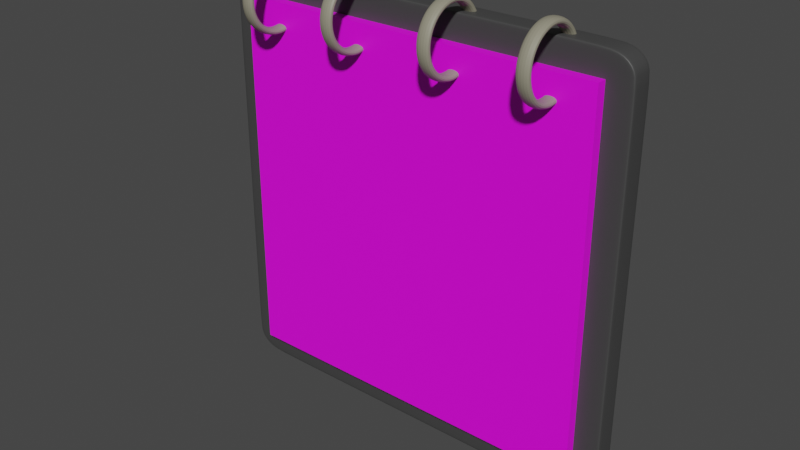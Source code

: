 # Source: calendare.blend  (saved by Blender 2.92.15; exported with 4.5.12 LTS)
import bpy
from mathutils import Matrix  # noqa: F401  (used for matrix-valued properties, if any)

bpy.ops.wm.read_factory_settings(use_empty=True)
scene = bpy.context.scene
scene.name = 'Scene'

# ---- collections
col_collection = bpy.data.collections.new('Collection'); scene.collection.children.link(col_collection)

# ---- images (referenced by path relative to the original .blend; pixels are not part of the script)
import os
ASSET_DIR = os.environ.get("B2B_ASSET_DIR", "")  # directory of the original .blend (textures are referenced by path, not embedded)
HERE = os.path.dirname(os.path.abspath(__file__))  # packed textures are extracted next to this script under _unpacked/

def load_image(name, relpath, width, height, colorspace="sRGB"):
    """Load a texture the original file referenced (path relative to the .blend, or extracted next to this script)."""
    p = next((c for c in (os.path.join(HERE, relpath), os.path.join(ASSET_DIR, relpath)) if relpath and os.path.exists(c)), "")
    if p:
        img = bpy.data.images.load(p, check_existing=True)
        img.name = name
    else:  # same state as the original file: an image datablock whose file is absent (Cycles renders it pink)
        img = bpy.data.images.new(name, width, height)
        img.source = "FILE"
        img.filepath = "//" + (relpath or name)
    img.colorspace_settings.name = colorspace
    return img
img_untitled = load_image('Untitled', 'cal.png', 1024, 1024, 'sRGB')

# ---- materials (node trees are filled in below, after node groups)
mat_material_002 = bpy.data.materials.new('Material.002')
mat_material_002.use_transparent_shadow = False
mat_material_001 = bpy.data.materials.new('Material.001')
mat_material_001.use_transparent_shadow = False
mat_material_003 = bpy.data.materials.new('Material.003')
mat_material_003.use_transparent_shadow = False

# ---- material node trees
mat_material_002.use_nodes = True; mat_material_002.node_tree.nodes.clear()
_N = mat_material_002.node_tree.nodes; _L = mat_material_002.node_tree.links
n0 = _N.new('ShaderNodeBsdfPrincipled'); n0.name = 'Principled BSDF'; n0.location = (10, 300)
n0.distribution = 'GGX'
n0.subsurface_method = 'BURLEY'
n0.inputs[0].default_value = (0.05499, 0.05499, 0.05499, 1.0)
n0.inputs[3].default_value = 1.45
n0.inputs[27].default_value = (0.0, 0.0, 0.0, 1.0)
n0.inputs[28].default_value = 1.0
n1 = _N.new('ShaderNodeOutputMaterial'); n1.name = 'Material Output'; n1.location = (300, 300)
_L.new(n0.outputs[0], n1.inputs[0])
n1.is_active_output = True
mat_material_001.use_nodes = True; mat_material_001.node_tree.nodes.clear()
_N = mat_material_001.node_tree.nodes; _L = mat_material_001.node_tree.links
n0 = _N.new('ShaderNodeBsdfPrincipled'); n0.name = 'Principled BSDF'; n0.location = (10, 300)
n0.distribution = 'GGX'
n0.subsurface_method = 'BURLEY'
n0.inputs[3].default_value = 1.45
n0.inputs[27].default_value = (0.0, 0.0, 0.0, 1.0)
n0.inputs[28].default_value = 1.0
n1 = _N.new('ShaderNodeOutputMaterial'); n1.name = 'Material Output'; n1.location = (300, 300)
n2 = _N.new('ShaderNodeTexImage'); n2.name = 'Image Texture'; n2.location = (-335, 288)
n2.image = img_untitled
_L.new(n0.outputs[0], n1.inputs[0])
_L.new(n2.outputs[0], n0.inputs[0])
n1.is_active_output = True
mat_material_003.use_nodes = True; mat_material_003.node_tree.nodes.clear()
_N = mat_material_003.node_tree.nodes; _L = mat_material_003.node_tree.links
n0 = _N.new('ShaderNodeOutputMaterial'); n0.name = 'Material Output'; n0.location = (300, 300)
n1 = _N.new('ShaderNodeBsdfPrincipled'); n1.name = 'Principled BSDF'; n1.location = (10, 300)
n1.distribution = 'GGX'
n1.subsurface_method = 'BURLEY'
n1.inputs[0].default_value = (0.2787, 0.2627, 0.1953, 1.0)
n1.inputs[3].default_value = 1.45
n1.inputs[27].default_value = (0.0, 0.0, 0.0, 1.0)
n1.inputs[28].default_value = 1.0
_L.new(n1.outputs[0], n0.inputs[0])
n0.is_active_output = True

# ---- world
world_world = bpy.data.worlds.new('World'); scene.world = world_world
world_world.use_nodes = True; world_world.node_tree.nodes.clear()
_N = world_world.node_tree.nodes; _L = world_world.node_tree.links
n0 = _N.new('ShaderNodeOutputWorld'); n0.name = 'World Output'; n0.location = (300, 300)
n1 = _N.new('ShaderNodeBackground'); n1.name = 'Background'; n1.location = (10, 300)
n1.inputs[0].default_value = (0.05088, 0.05088, 0.05088, 1.0)
_L.new(n1.outputs[0], n0.inputs[0])
n0.is_active_output = True
world_world.color = (0.05088, 0.05088, 0.05088)
world_world.use_sun_shadow = False
world_world.sun_shadow_jitter_overblur = 0.0

# ---- meshes
me_plane = bpy.data.meshes.new('Plane')
me_plane.from_pydata([(-0.9312, -0.9916, -0.07799), (-0.9347, -1.0, -0.08639), (-0.9337, -0.9975, -0.08045), (-0.9916, -0.9312, -0.07799), (-1.0, -0.9347, -0.08639), (-0.9975, -0.9337, -0.08045), (0.9916, -0.9312, -0.07799), (1.0, -0.9347, -0.08639), (0.9975, -0.9337, -0.08045), (0.9312, -0.9916, -0.07799), (0.9347, -1.0, -0.08639), (0.9337, -0.9975, -0.08045), (-0.9916, 0.9312, -0.07799), (-1.0, 0.9347, -0.08639), (-0.9975, 0.9337, -0.08045), (-0.9312, 0.9916, -0.07799), (-0.9347, 1.0, -0.08639), (-0.9337, 0.9975, -0.08045), (0.9312, 0.9916, -0.07799), (0.9347, 1.0, -0.08639), (0.9337, 0.9975, -0.08045), (0.9916, 0.9312, -0.07799), (1.0, 0.9347, -0.08639), (0.9975, 0.9337, -0.08045), (-0.9916, -0.9312, -0.1861), (-1.0, -0.9347, -0.1777), (-0.9975, -0.9337, -0.1837), (-0.9312, -0.9916, -0.1861), (-0.9347, -1.0, -0.1777), (-0.9337, -0.9975, -0.1837), (0.9312, -0.9916, -0.1861), (0.9347, -1.0, -0.1777), (0.9337, -0.9975, -0.1837), (0.9916, -0.9312, -0.1861), (1.0, -0.9347, -0.1777), (0.9975, -0.9337, -0.1837), (-0.9312, 0.9916, -0.1861), (-0.9347, 1.0, -0.1777), (-0.9337, 0.9975, -0.1837), (-0.9916, 0.9312, -0.1861), (-1.0, 0.9347, -0.1777), (-0.9975, 0.9337, -0.1837), (0.9916, 0.9312, -0.1861), (1.0, 0.9347, -0.1777), (0.9975, 0.9337, -0.1837), (0.9312, 0.9916, -0.1861), (0.9347, 1.0, -0.1777), (0.9337, 0.9975, -0.1837), (0.7891, -1.0, -0.08639), (-0.7891, -1.0, -0.08639), (-0.7882, -0.9975, -0.08045), (0.7882, -0.9975, -0.08045), (-0.7862, -0.9916, -0.07799), (0.7862, -0.9916, -0.07799), (-0.7891, 1.0, -0.08639), (0.7891, 1.0, -0.08639), (0.7882, 0.9975, -0.08045), (-0.7882, 0.9975, -0.08045), (0.7862, 0.9916, -0.07799), (-0.7862, 0.9916, -0.07799), (0.7862, -0.9916, -0.1861), (-0.7862, -0.9916, -0.1861), (-0.7882, -0.9975, -0.1837), (0.7882, -0.9975, -0.1837), (-0.7891, -1.0, -0.1777), (0.7891, -1.0, -0.1777), (-0.7862, 0.9916, -0.1861), (0.7862, 0.9916, -0.1861), (0.7882, 0.9975, -0.1837), (-0.7882, 0.9975, -0.1837), (0.7891, 1.0, -0.1777), (-0.7891, 1.0, -0.1777), (-0.9916, 0.8613, -0.07799), (-0.9916, -0.8613, -0.07799), (-0.9975, -0.8635, -0.08045), (-0.9975, 0.8635, -0.08045), (-1.0, -0.8645, -0.08639), (-1.0, 0.8645, -0.08639), (-0.9916, -0.8613, -0.1861), (-0.9916, 0.8613, -0.1861), (-0.9975, 0.8635, -0.1837), (-0.9975, -0.8635, -0.1837), (-1.0, 0.8645, -0.1777), (-1.0, -0.8645, -0.1777), (1.0, 0.8645, -0.08639), (1.0, -0.8645, -0.08639), (0.9975, -0.8635, -0.08045), (0.9975, 0.8635, -0.08045), (0.9916, -0.8613, -0.07799), (0.9916, 0.8613, -0.07799), (0.9916, 0.8613, -0.1861), (0.9916, -0.8613, -0.1861), (0.9975, -0.8635, -0.1837), (0.9975, 0.8635, -0.1837), (1.0, -0.8645, -0.1777), (1.0, 0.8645, -0.1777), (-0.7862, -0.9171, -0.1861), (-0.7862, 0.9171, -0.1861), (0.7862, -0.9171, -0.1861), (0.7862, 0.9171, -0.1861), (-0.7862, 0.9171, -0.07799), (-0.7862, -0.9171, -0.07799), (0.7862, 0.9171, -0.07799), (0.7862, -0.9171, -0.07799)], [], [(102, 89, 21, 18, 58), (13, 16, 37, 40), (43, 46, 19, 22), (76, 83, 25, 4), (54, 71, 37, 16), (98, 91, 33, 30, 60), (84, 95, 43, 22), (48, 65, 31, 10), (7, 10, 31, 34), (15, 17, 14, 12), (17, 16, 13, 14), (39, 41, 38, 36), (41, 40, 37, 38), (45, 47, 44, 42), (47, 46, 43, 44), (21, 23, 20, 18), (23, 22, 19, 20), (9, 11, 8, 6), (11, 10, 7, 8), (33, 35, 32, 30), (35, 34, 31, 32), (27, 29, 26, 24), (29, 28, 25, 26), (3, 5, 2, 0), (5, 4, 1, 2), (73, 74, 5, 3), (74, 76, 4, 5), (79, 80, 41, 39), (80, 82, 40, 41), (49, 50, 2, 1), (50, 52, 0, 2), (55, 56, 20, 19), (56, 58, 18, 20), (85, 86, 8, 7), (86, 88, 6, 8), (61, 62, 29, 27), (62, 64, 28, 29), (91, 92, 35, 33), (92, 94, 34, 35), (67, 68, 47, 45), (68, 70, 46, 47), (25, 28, 1, 4), (38, 37, 71, 69), (69, 71, 70, 68), (36, 38, 69, 66), (66, 69, 68, 67), (32, 31, 65, 63), (63, 65, 64, 62), (30, 32, 63, 60), (60, 63, 62, 61), (17, 15, 59, 57), (57, 59, 58, 56), (16, 17, 57, 54), (54, 57, 56, 55), (11, 9, 53, 51), (51, 53, 52, 50), (10, 11, 51, 48), (48, 51, 50, 49), (1, 28, 64, 49), (49, 64, 65, 48), (79, 39, 36, 66, 97), (96, 98, 60, 61), (19, 46, 70, 55), (55, 70, 71, 54), (100, 59, 15, 12, 72), (100, 102, 58, 59), (52, 53, 103, 101), (101, 103, 102, 100), (0, 52, 101, 73, 3), (101, 100, 72, 73), (66, 67, 99, 97), (97, 99, 98, 96), (24, 78, 96, 61, 27), (78, 79, 97, 96), (44, 43, 95, 93), (93, 95, 94, 92), (42, 44, 93, 90), (90, 93, 92, 91), (23, 21, 89, 87), (87, 89, 88, 86), (22, 23, 87, 84), (84, 87, 86, 85), (26, 25, 83, 81), (81, 83, 82, 80), (24, 26, 81, 78), (78, 81, 80, 79), (14, 13, 77, 75), (75, 77, 76, 74), (12, 14, 75, 72), (72, 75, 74, 73), (7, 34, 94, 85), (85, 94, 95, 84), (67, 45, 42, 90, 99), (99, 90, 91, 98), (13, 40, 82, 77), (77, 82, 83, 76), (53, 9, 6, 88, 103), (103, 88, 89, 102)])
me_plane.polygons.foreach_set('use_smooth', [True] * 98)
_uv = me_plane.uv_layers.new(name='UVMap')
_uv.uv.foreach_set('vector', [0.6552, 0.6653, 0.9958, 0.6552, 0.9958, 0.9656, 0.9656, 0.9958, 0.6552, 0.9958, 0.0, 0.9673, 0.03266, 1.0, 0.03266, 1.0, 0.0, 0.9673, 1.0, 0.9673, 0.9673, 1.0, 0.9673, 1.0, 1.0, 0.9673, 0.0, 0.3442, 0.0, 0.3442, 0.0, 0.03266, 0.0, 0.03266, 0.3442, 1.0, 0.3442, 1.0, 0.03266, 1.0, 0.03266, 1.0, 0.6552, 0.3347, 0.9958, 0.3448, 0.9958, 0.0344, 0.9656, 0.004202, 0.6552, 0.004202, 1.0, 0.6558, 1.0, 0.6558, 1.0, 0.9673, 1.0, 0.9673, 0.6558, 0.0, 0.6558, 0.0, 0.9673, 0.0, 0.9673, 0.0, 1.0, 0.03266, 0.9673, 0.0, 0.9673, 0.0, 1.0, 0.03266, 0.0344, 0.9958, 0.03274, 0.9998, 0.0001802, 0.9673, 0.004202, 0.9656, 0.03274, 0.9998, 0.03266, 1.0, 0.0, 0.9673, 0.0001802, 0.9673, 0.004202, 0.9656, 0.0001802, 0.9673, 0.03274, 0.9998, 0.0344, 0.9958, 0.0001802, 0.9673, 0.0, 0.9673, 0.03266, 1.0, 0.03274, 0.9998, 0.9656, 0.9958, 0.9673, 0.9998, 0.9998, 0.9673, 0.9958, 0.9656, 0.9673, 0.9998, 0.9673, 1.0, 1.0, 0.9673, 0.9998, 0.9673, 0.9958, 0.9656, 0.9998, 0.9673, 0.9673, 0.9998, 0.9656, 0.9958, 0.9998, 0.9673, 1.0, 0.9673, 0.9673, 1.0, 0.9673, 0.9998, 0.9656, 0.004202, 0.9673, 0.0001802, 0.9998, 0.03274, 0.9958, 0.0344, 0.9673, 0.0001802, 0.9673, 0.0, 1.0, 0.03266, 0.9998, 0.03274, 0.9958, 0.0344, 0.9998, 0.03274, 0.9673, 0.0001802, 0.9656, 0.004202, 0.9998, 0.03274, 1.0, 0.03266, 0.9673, 0.0, 0.9673, 0.0001802, 0.0344, 0.004202, 0.03274, 0.0001802, 0.0001802, 0.03274, 0.004202, 0.0344, 0.03274, 0.0001802, 0.03266, 0.0, 0.0, 0.03266, 0.0001802, 0.03274, 0.004202, 0.0344, 0.0001802, 0.03274, 0.03274, 0.0001802, 0.0344, 0.004202, 0.0001802, 0.03274, 0.0, 0.03266, 0.03266, 0.0, 0.03274, 0.0001802, 0.004202, 0.3448, 0.0001802, 0.3442, 0.0001802, 0.03274, 0.004202, 0.0344, 0.0001802, 0.3442, 0.0, 0.3442, 0.0, 0.03266, 0.0001802, 0.03274, 0.004202, 0.6552, 0.0001802, 0.6558, 0.0001802, 0.9673, 0.004202, 0.9656, 0.0001802, 0.6558, 0.0, 0.6558, 0.0, 0.9673, 0.0001802, 0.9673, 0.3442, 0.0, 0.3442, 0.0001802, 0.03274, 0.0001802, 0.03266, 0.0, 0.3442, 0.0001802, 0.3448, 0.004202, 0.0344, 0.004202, 0.03274, 0.0001802, 0.6558, 1.0, 0.6558, 0.9998, 0.9673, 0.9998, 0.9673, 1.0, 0.6558, 0.9998, 0.6552, 0.9958, 0.9656, 0.9958, 0.9673, 0.9998, 1.0, 0.3442, 0.9998, 0.3442, 0.9998, 0.03274, 1.0, 0.03266, 0.9998, 0.3442, 0.9958, 0.3448, 0.9958, 0.0344, 0.9998, 0.03274, 0.3448, 0.004202, 0.3442, 0.0001802, 0.03274, 0.0001802, 0.0344, 0.004202, 0.3442, 0.0001802, 0.3442, 0.0, 0.03266, 0.0, 0.03274, 0.0001802, 0.9958, 0.3448, 0.9998, 0.3442, 0.9998, 0.03274, 0.9958, 0.0344, 0.9998, 0.3442, 1.0, 0.3442, 1.0, 0.03266, 0.9998, 0.03274, 0.6552, 0.9958, 0.6558, 0.9998, 0.9673, 0.9998, 0.9656, 0.9958, 0.6558, 0.9998, 0.6558, 1.0, 0.9673, 1.0, 0.9673, 0.9998, 0.0, 0.03266, 0.03266, 0.0, 0.03266, 0.0, 0.0, 0.03266, 0.03274, 0.9998, 0.03266, 1.0, 0.3442, 1.0, 0.3442, 0.9998, 0.3442, 0.9998, 0.3442, 1.0, 0.6558, 1.0, 0.6558, 0.9998, 0.0344, 0.9958, 0.03274, 0.9998, 0.3442, 0.9998, 0.3448, 0.9958, 0.3448, 0.9958, 0.3442, 0.9998, 0.6558, 0.9998, 0.6552, 0.9958, 0.9673, 0.0001802, 0.9673, 0.0, 0.6558, 0.0, 0.6558, 0.0001802, 0.6558, 0.0001802, 0.6558, 0.0, 0.3442, 0.0, 0.3442, 0.0001802, 0.9656, 0.004202, 0.9673, 0.0001802, 0.6558, 0.0001802, 0.6552, 0.004202, 0.6552, 0.004202, 0.6558, 0.0001802, 0.3442, 0.0001802, 0.3448, 0.004202, 0.03274, 0.9998, 0.0344, 0.9958, 0.3448, 0.9958, 0.3442, 0.9998, 0.3442, 0.9998, 0.3448, 0.9958, 0.6552, 0.9958, 0.6558, 0.9998, 0.03266, 1.0, 0.03274, 0.9998, 0.3442, 0.9998, 0.3442, 1.0, 0.3442, 1.0, 0.3442, 0.9998, 0.6558, 0.9998, 0.6558, 1.0, 0.9673, 0.0001802, 0.9656, 0.004202, 0.6552, 0.004202, 0.6558, 0.0001802, 0.6558, 0.0001802, 0.6552, 0.004202, 0.3448, 0.004202, 0.3442, 0.0001802, 0.9673, 0.0, 0.9673, 0.0001802, 0.6558, 0.0001802, 0.6558, 0.0, 0.6558, 0.0, 0.6558, 0.0001802, 0.3442, 0.0001802, 0.3442, 0.0, 0.03266, 0.0, 0.03266, 0.0, 0.3442, 0.0, 0.3442, 0.0, 0.3442, 0.0, 0.3442, 0.0, 0.6558, 0.0, 0.6558, 0.0, 0.004202, 0.6552, 0.004202, 0.9656, 0.0344, 0.9958, 0.3448, 0.9958, 0.3448, 0.6653, 0.3448, 0.3347, 0.6552, 0.3347, 0.6552, 0.004202, 0.3448, 0.004202, 0.9673, 1.0, 0.9673, 1.0, 0.6558, 1.0, 0.6558, 1.0, 0.6558, 1.0, 0.6558, 1.0, 0.3442, 1.0, 0.3442, 1.0, 0.3448, 0.6653, 0.3448, 0.9958, 0.0344, 0.9958, 0.004202, 0.9656, 0.004202, 0.6552, 0.3448, 0.6653, 0.6552, 0.6653, 0.6552, 0.9958, 0.3448, 0.9958, 0.3448, 0.004202, 0.6552, 0.004202, 0.6552, 0.3347, 0.3448, 0.3347, 0.3448, 0.3347, 0.6552, 0.3347, 0.6552, 0.6653, 0.3448, 0.6653, 0.0344, 0.004202, 0.3448, 0.004202, 0.3448, 0.3347, 0.004202, 0.3448, 0.004202, 0.0344, 0.3448, 0.3347, 0.3448, 0.6653, 0.004202, 0.6552, 0.004202, 0.3448, 0.3448, 0.9958, 0.6552, 0.9958, 0.6552, 0.6653, 0.3448, 0.6653, 0.3448, 0.6653, 0.6552, 0.6653, 0.6552, 0.3347, 0.3448, 0.3347, 0.004202, 0.0344, 0.004202, 0.3448, 0.3448, 0.3347, 0.3448, 0.004202, 0.0344, 0.004202, 0.004202, 0.3448, 0.004202, 0.6552, 0.3448, 0.6653, 0.3448, 0.3347, 0.9998, 0.9673, 1.0, 0.9673, 1.0, 0.6558, 0.9998, 0.6558, 0.9998, 0.6558, 1.0, 0.6558, 1.0, 0.3442, 0.9998, 0.3442, 0.9958, 0.9656, 0.9998, 0.9673, 0.9998, 0.6558, 0.9958, 0.6552, 0.9958, 0.6552, 0.9998, 0.6558, 0.9998, 0.3442, 0.9958, 0.3448, 0.9998, 0.9673, 0.9958, 0.9656, 0.9958, 0.6552, 0.9998, 0.6558, 0.9998, 0.6558, 0.9958, 0.6552, 0.9958, 0.3448, 0.9998, 0.3442, 1.0, 0.9673, 0.9998, 0.9673, 0.9998, 0.6558, 1.0, 0.6558, 1.0, 0.6558, 0.9998, 0.6558, 0.9998, 0.3442, 1.0, 0.3442, 0.0001802, 0.03274, 0.0, 0.03266, 0.0, 0.3442, 0.0001802, 0.3442, 0.0001802, 0.3442, 0.0, 0.3442, 0.0, 0.6558, 0.0001802, 0.6558, 0.004202, 0.0344, 0.0001802, 0.03274, 0.0001802, 0.3442, 0.004202, 0.3448, 0.004202, 0.3448, 0.0001802, 0.3442, 0.0001802, 0.6558, 0.004202, 0.6552, 0.0001802, 0.9673, 0.0, 0.9673, 0.0, 0.6558, 0.0001802, 0.6558, 0.0001802, 0.6558, 0.0, 0.6558, 0.0, 0.3442, 0.0001802, 0.3442, 0.004202, 0.9656, 0.0001802, 0.9673, 0.0001802, 0.6558, 0.004202, 0.6552, 0.004202, 0.6552, 0.0001802, 0.6558, 0.0001802, 0.3442, 0.004202, 0.3448, 1.0, 0.03266, 1.0, 0.03266, 1.0, 0.3442, 1.0, 0.3442, 1.0, 0.3442, 1.0, 0.3442, 1.0, 0.6558, 1.0, 0.6558, 0.6552, 0.9958, 0.9656, 0.9958, 0.9958, 0.9656, 0.9958, 0.6552, 0.6552, 0.6653, 0.6552, 0.6653, 0.9958, 0.6552, 0.9958, 0.3448, 0.6552, 0.3347, 0.0, 0.9673, 0.0, 0.9673, 0.0, 0.6558, 0.0, 0.6558, 0.0, 0.6558, 0.0, 0.6558, 0.0, 0.3442, 0.0, 0.3442, 0.6552, 0.004202, 0.9656, 0.004202, 0.9958, 0.0344, 0.9958, 0.3448, 0.6552, 0.3347, 0.6552, 0.3347, 0.9958, 0.3448, 0.9958, 0.6552, 0.6552, 0.6653])
me_plane.materials.append(mat_material_002)
me_plane.use_remesh_fix_poles = True
me_plane.use_remesh_preserve_attributes = False
me_plane.use_mirror_vertex_groups = False
me_plane.update()
me_plane_001 = bpy.data.meshes.new('Plane.001')
me_plane_001.from_pydata([(-1.0, -1.0, 0.0), (1.0, -1.0, 0.0), (-1.0, 1.0, 0.0), (1.0, 1.0, 0.0), (-1.0, 1.0, 0.05351), (-1.0, -1.0, 0.05351), (1.0, -1.0, 0.05351), (1.0, 1.0, 0.05351)], [], [(0, 2, 3, 1), (5, 6, 7, 4), (2, 4, 7, 3), (1, 6, 5, 0), (3, 7, 6, 1), (0, 5, 4, 2)])
_uv = me_plane_001.uv_layers.new(name='UVMap')
_uv.uv.foreach_set('vector', [0.4348, 0.9914, 0.4348, 0.9383, 0.3816, 0.9383, 0.3816, 0.9914, 0.06136, 0.8459, 0.8767, 0.8459, 0.8767, 0.0306, 0.06136, 0.0306, 0.5942, 0.9511, 0.5942, 0.9589, 0.8868, 0.9589, 0.8868, 0.9511, 0.5942, 0.9745, 0.5942, 0.9824, 0.8868, 0.9824, 0.8868, 0.9745, 0.5942, 0.9667, 0.5942, 0.9745, 0.8868, 0.9745, 0.8868, 0.9667, 0.5942, 0.9589, 0.5942, 0.9667, 0.8868, 0.9667, 0.8868, 0.9589])
me_plane_001.materials.append(mat_material_001)
me_plane_001.use_remesh_fix_poles = True
me_plane_001.use_remesh_preserve_attributes = False
me_plane_001.use_mirror_vertex_groups = False
me_plane_001.update()
me_circle_002 = bpy.data.meshes.new('Circle.002')
me_circle_002.from_pydata([(9.754e-09, 1.0, 0.1292), (-0.1951, 0.9808, 0.1292), (-0.3827, 0.9239, 0.1292), (-0.5556, 0.8315, 0.1292), (-0.7071, 0.7071, 0.1292), (-0.8315, 0.5556, 0.1292), (-0.9239, 0.3827, 0.1292), (-0.9808, 0.1951, 0.1292), (-1.0, 7.55e-08, 0.1292), (-0.9808, -0.1951, 0.1292), (-0.9239, -0.3827, 0.1292), (-0.8315, -0.5556, 0.1292), (-0.7071, -0.7071, 0.1292), (-0.5556, -0.8315, 0.1292), (-0.3827, -0.9239, 0.1292), (-0.1951, -0.9808, 0.1292), (3.356e-07, -1.0, 0.1292), (0.1951, -0.9808, 0.1292), (0.3827, -0.9239, 0.1292), (0.5556, -0.8315, 0.1292), (0.7071, -0.7071, 0.1292), (0.8315, -0.5556, 0.1292), (0.9239, -0.3827, 0.1292), (0.9808, -0.1951, 0.1292), (1.0, 9.656e-07, 0.1292), (0.9808, 0.1951, 0.1292), (0.9239, 0.3827, 0.1292), (0.8315, 0.5556, 0.1292), (0.7071, 0.7071, 0.1292), (0.5556, 0.8315, 0.1292), (0.3827, 0.9239, 0.1292), (0.1951, 0.9808, 0.1292), (5.926e-08, 0.7923, 0.1292), (-0.1546, 0.7771, 0.1292), (-0.3032, 0.732, 0.1292), (-0.4402, 0.6588, 0.1292), (-0.5603, 0.5603, 0.1292), (-0.6588, 0.4402, 0.1292), (-0.732, 0.3032, 0.1292), (-0.7771, 0.1546, 0.1292), (-0.7923, 1.216e-07, 0.1292), (-0.7771, -0.1546, 0.1292), (-0.732, -0.3032, 0.1292), (-0.6588, -0.4402, 0.1292), (-0.5603, -0.5603, 0.1292), (-0.4402, -0.6588, 0.1292), (-0.3032, -0.732, 0.1292), (-0.1546, -0.7771, 0.1292), (3.174e-07, -0.7923, 0.1292), (0.1546, -0.7771, 0.1292), (0.3032, -0.732, 0.1292), (0.4402, -0.6588, 0.1292), (0.5603, -0.5603, 0.1292), (0.6588, -0.4402, 0.1292), (0.732, -0.3032, 0.1292), (0.7771, -0.1546, 0.1292), (0.7923, 8.268e-07, 0.1292), (0.7771, 0.1546, 0.1292), (0.732, 0.3032, 0.1292), (0.6588, 0.4402, 0.1292), (0.5603, 0.5603, 0.1292), (0.4402, 0.6588, 0.1292), (0.3032, 0.732, 0.1292), (0.1546, 0.7771, 0.1292), (-0.1951, 0.9808, -0.2593), (0.0, 1.0, -0.2593), (-0.3827, 0.9239, -0.2593), (-0.5556, 0.8315, -0.2593), (-0.7071, 0.7071, -0.2593), (-0.8315, 0.5556, -0.2593), (-0.9239, 0.3827, -0.2593), (-0.9808, 0.1951, -0.2593), (-1.0, 7.55e-08, -0.2593), (-0.9808, -0.1951, -0.2593), (-0.9239, -0.3827, -0.2593), (-0.8315, -0.5556, -0.2593), (-0.7071, -0.7071, -0.2593), (-0.5556, -0.8315, -0.2593), (-0.3827, -0.9239, -0.2593), (-0.1951, -0.9808, -0.2593), (3.258e-07, -1.0, -0.2593), (0.1951, -0.9808, -0.2593), (0.3827, -0.9239, -0.2593), (0.5556, -0.8315, -0.2593), (0.7071, -0.7071, -0.2593), (0.8315, -0.5556, -0.2593), (0.9239, -0.3827, -0.2593), (0.9808, -0.1951, -0.2593), (1.0, 9.656e-07, -0.2593), (0.9808, 0.1951, -0.2593), (0.9239, 0.3827, -0.2593), (0.8315, 0.5556, -0.2593), (0.7071, 0.7071, -0.2593), (0.5556, 0.8315, -0.2593), (0.3827, 0.9239, -0.2593), (0.1951, 0.9808, -0.2593), (-0.1546, 0.7771, -0.2593), (4.951e-08, 0.7923, -0.2593), (-0.3032, 0.732, -0.2593), (-0.4402, 0.6588, -0.2593), (-0.5603, 0.5603, -0.2593), (-0.6588, 0.4402, -0.2593), (-0.732, 0.3032, -0.2593), (-0.7771, 0.1546, -0.2593), (-0.7923, 1.216e-07, -0.2593), (-0.7771, -0.1546, -0.2593), (-0.732, -0.3032, -0.2593), (-0.6588, -0.4402, -0.2593), (-0.5603, -0.5603, -0.2593), (-0.4402, -0.6588, -0.2593), (-0.3032, -0.732, -0.2593), (-0.1546, -0.7771, -0.2593), (3.077e-07, -0.7923, -0.2593), (0.1546, -0.7771, -0.2593), (0.3032, -0.732, -0.2593), (0.4402, -0.6588, -0.2593), (0.5603, -0.5603, -0.2593), (0.6588, -0.4402, -0.2593), (0.732, -0.3032, -0.2593), (0.7771, -0.1546, -0.2593), (0.7923, 8.268e-07, -0.2593), (0.7771, 0.1546, -0.2593), (0.732, 0.3032, -0.2593), (0.6588, 0.4402, -0.2593), (0.5603, 0.5603, -0.2593), (0.4402, 0.6588, -0.2593), (0.3032, 0.732, -0.2593), (0.1546, 0.7771, -0.2593), (3.184e-07, 1.0, 2.723), (-0.1951, 0.9808, 2.723), (-0.3827, 0.9239, 2.723), (-0.5556, 0.8315, 2.723), (-0.7071, 0.7071, 2.723), (-0.8315, 0.5556, 2.723), (-0.9239, 0.3827, 2.723), (-0.9808, 0.1951, 2.723), (-1.0, 7.177e-08, 2.723), (-0.9808, -0.1951, 2.723), (-0.9239, -0.3827, 2.723), (-0.8315, -0.5556, 2.723), (-0.7071, -0.7071, 2.723), (-0.5556, -0.8315, 2.723), (-0.3827, -0.9239, 2.723), (-0.1951, -0.9808, 2.723), (6.443e-07, -1.0, 2.723), (0.1951, -0.9808, 2.723), (0.3827, -0.9239, 2.723), (0.5556, -0.8315, 2.723), (0.7071, -0.7071, 2.723), (0.8315, -0.5556, 2.723), (0.9239, -0.3827, 2.723), (0.9808, -0.1951, 2.723), (1.0, 9.619e-07, 2.723), (0.9808, 0.1951, 2.723), (0.9239, 0.3827, 2.723), (0.8315, 0.5556, 2.723), (0.7071, 0.7071, 2.723), (0.5556, 0.8315, 2.723), (0.3827, 0.9239, 2.723), (0.1951, 0.9808, 2.723), (3.68e-07, 0.7923, 2.723), (-0.1546, 0.7771, 2.723), (-0.3032, 0.732, 2.723), (-0.4402, 0.6588, 2.723), (-0.5603, 0.5603, 2.723), (-0.6588, 0.4402, 2.723), (-0.732, 0.3032, 2.723), (-0.7771, 0.1546, 2.723), (-0.7923, 1.178e-07, 2.723), (-0.7771, -0.1546, 2.723), (-0.732, -0.3032, 2.723), (-0.6588, -0.4402, 2.723), (-0.5603, -0.5603, 2.723), (-0.4402, -0.6588, 2.723), (-0.3032, -0.732, 2.723), (-0.1546, -0.7771, 2.723), (6.261e-07, -0.7923, 2.723), (0.1546, -0.7771, 2.723), (0.3032, -0.732, 2.723), (0.4402, -0.6588, 2.723), (0.5603, -0.5603, 2.723), (0.6588, -0.4402, 2.723), (0.732, -0.3032, 2.723), (0.7771, -0.1546, 2.723), (0.7923, 8.231e-07, 2.723), (0.7771, 0.1546, 2.723), (0.732, 0.3032, 2.723), (0.6588, 0.4402, 2.723), (0.5603, 0.5603, 2.723), (0.4402, 0.6588, 2.723), (0.3032, 0.732, 2.723), (0.1546, 0.7771, 2.723), (-0.1951, 0.9808, 2.334), (3.087e-07, 1.0, 2.334), (-0.3827, 0.9239, 2.334), (-0.5556, 0.8315, 2.334), (-0.7071, 0.7071, 2.334), (-0.8315, 0.5556, 2.334), (-0.9239, 0.3827, 2.334), (-0.9808, 0.1951, 2.334), (-1.0, 7.177e-08, 2.334), (-0.9808, -0.1951, 2.334), (-0.9239, -0.3827, 2.334), (-0.8315, -0.5556, 2.334), (-0.7071, -0.7071, 2.334), (-0.5556, -0.8315, 2.334), (-0.3827, -0.9239, 2.334), (-0.1951, -0.9808, 2.334), (6.345e-07, -1.0, 2.334), (0.1951, -0.9808, 2.334), (0.3827, -0.9239, 2.334), (0.5556, -0.8315, 2.334), (0.7071, -0.7071, 2.334), (0.8315, -0.5556, 2.334), (0.9239, -0.3827, 2.334), (0.9808, -0.1951, 2.334), (1.0, 9.619e-07, 2.334), (0.9808, 0.1951, 2.334), (0.9239, 0.3827, 2.334), (0.8315, 0.5556, 2.334), (0.7071, 0.7071, 2.334), (0.5556, 0.8315, 2.334), (0.3827, 0.9239, 2.334), (0.1951, 0.9808, 2.334), (-0.1546, 0.7771, 2.334), (3.582e-07, 0.7923, 2.334), (-0.3032, 0.732, 2.334), (-0.4402, 0.6588, 2.334), (-0.5603, 0.5603, 2.334), (-0.6588, 0.4402, 2.334), (-0.732, 0.3032, 2.334), (-0.7771, 0.1546, 2.334), (-0.7923, 1.178e-07, 2.334), (-0.7771, -0.1546, 2.334), (-0.732, -0.3032, 2.334), (-0.6588, -0.4402, 2.334), (-0.5603, -0.5603, 2.334), (-0.4402, -0.6588, 2.334), (-0.3032, -0.732, 2.334), (-0.1546, -0.7771, 2.334), (6.164e-07, -0.7923, 2.334), (0.1546, -0.7771, 2.334), (0.3032, -0.732, 2.334), (0.4402, -0.6588, 2.334), (0.5603, -0.5603, 2.334), (0.6588, -0.4402, 2.334), (0.732, -0.3032, 2.334), (0.7771, -0.1546, 2.334), (0.7923, 8.231e-07, 2.334), (0.7771, 0.1546, 2.334), (0.732, 0.3032, 2.334), (0.6588, 0.4402, 2.334), (0.5603, 0.5603, 2.334), (0.4402, 0.6588, 2.334), (0.3032, 0.732, 2.334), (0.1546, 0.7771, 2.334)], [], [(5, 37, 36, 4), (0, 32, 63, 31), (19, 51, 50, 18), (6, 38, 37, 5), (20, 52, 51, 19), (7, 39, 38, 6), (21, 53, 52, 20), (8, 40, 39, 7), (22, 54, 53, 21), (9, 41, 40, 8), (23, 55, 54, 22), (10, 42, 41, 9), (24, 56, 55, 23), (11, 43, 42, 10), (25, 57, 56, 24), (12, 44, 43, 11), (26, 58, 57, 25), (13, 45, 44, 12), (27, 59, 58, 26), (14, 46, 45, 13), (1, 33, 32, 0), (28, 60, 59, 27), (15, 47, 46, 14), (2, 34, 33, 1), (29, 61, 60, 28), (16, 48, 47, 15), (3, 35, 34, 2), (30, 62, 61, 29), (17, 49, 48, 16), (4, 36, 35, 3), (31, 63, 62, 30), (18, 50, 49, 17), (69, 68, 100, 101), (65, 95, 127, 97), (83, 82, 114, 115), (70, 69, 101, 102), (84, 83, 115, 116), (71, 70, 102, 103), (85, 84, 116, 117), (72, 71, 103, 104), (86, 85, 117, 118), (73, 72, 104, 105), (87, 86, 118, 119), (74, 73, 105, 106), (88, 87, 119, 120), (75, 74, 106, 107), (89, 88, 120, 121), (76, 75, 107, 108), (90, 89, 121, 122), (77, 76, 108, 109), (91, 90, 122, 123), (78, 77, 109, 110), (64, 65, 97, 96), (92, 91, 123, 124), (79, 78, 110, 111), (66, 64, 96, 98), (93, 92, 124, 125), (80, 79, 111, 112), (67, 66, 98, 99), (94, 93, 125, 126), (81, 80, 112, 113), (68, 67, 99, 100), (95, 94, 126, 127), (82, 81, 113, 114), (39, 40, 104, 103), (14, 13, 77, 78), (40, 41, 105, 104), (15, 14, 78, 79), (41, 42, 106, 105), (16, 15, 79, 80), (42, 43, 107, 106), (17, 16, 80, 81), (43, 44, 108, 107), (18, 17, 81, 82), (44, 45, 109, 108), (19, 18, 82, 83), (45, 46, 110, 109), (20, 19, 83, 84), (46, 47, 111, 110), (21, 20, 84, 85), (47, 48, 112, 111), (22, 21, 85, 86), (48, 49, 113, 112), (23, 22, 86, 87), (49, 50, 114, 113), (24, 23, 87, 88), (50, 51, 115, 114), (25, 24, 88, 89), (51, 52, 116, 115), (26, 25, 89, 90), (52, 53, 117, 116), (27, 26, 90, 91), (1, 0, 65, 64), (53, 54, 118, 117), (28, 27, 91, 92), (2, 1, 64, 66), (54, 55, 119, 118), (29, 28, 92, 93), (3, 2, 66, 67), (55, 56, 120, 119), (30, 29, 93, 94), (4, 3, 67, 68), (56, 57, 121, 120), (31, 30, 94, 95), (5, 4, 68, 69), (57, 58, 122, 121), (0, 31, 95, 65), (6, 5, 69, 70), (58, 59, 123, 122), (32, 33, 96, 97), (7, 6, 70, 71), (59, 60, 124, 123), (33, 34, 98, 96), (8, 7, 71, 72), (60, 61, 125, 124), (34, 35, 99, 98), (9, 8, 72, 73), (61, 62, 126, 125), (35, 36, 100, 99), (10, 9, 73, 74), (62, 63, 127, 126), (36, 37, 101, 100), (11, 10, 74, 75), (63, 32, 97, 127), (37, 38, 102, 101), (12, 11, 75, 76), (38, 39, 103, 102), (13, 12, 76, 77), (133, 165, 164, 132), (128, 160, 191, 159), (147, 179, 178, 146), (134, 166, 165, 133), (148, 180, 179, 147), (135, 167, 166, 134), (149, 181, 180, 148), (136, 168, 167, 135), (150, 182, 181, 149), (137, 169, 168, 136), (151, 183, 182, 150), (138, 170, 169, 137), (152, 184, 183, 151), (139, 171, 170, 138), (153, 185, 184, 152), (140, 172, 171, 139), (154, 186, 185, 153), (141, 173, 172, 140), (155, 187, 186, 154), (142, 174, 173, 141), (129, 161, 160, 128), (156, 188, 187, 155), (143, 175, 174, 142), (130, 162, 161, 129), (157, 189, 188, 156), (144, 176, 175, 143), (131, 163, 162, 130), (158, 190, 189, 157), (145, 177, 176, 144), (132, 164, 163, 131), (159, 191, 190, 158), (146, 178, 177, 145), (197, 196, 228, 229), (193, 223, 255, 225), (211, 210, 242, 243), (198, 197, 229, 230), (212, 211, 243, 244), (199, 198, 230, 231), (213, 212, 244, 245), (200, 199, 231, 232), (214, 213, 245, 246), (201, 200, 232, 233), (215, 214, 246, 247), (202, 201, 233, 234), (216, 215, 247, 248), (203, 202, 234, 235), (217, 216, 248, 249), (204, 203, 235, 236), (218, 217, 249, 250), (205, 204, 236, 237), (219, 218, 250, 251), (206, 205, 237, 238), (192, 193, 225, 224), (220, 219, 251, 252), (207, 206, 238, 239), (194, 192, 224, 226), (221, 220, 252, 253), (208, 207, 239, 240), (195, 194, 226, 227), (222, 221, 253, 254), (209, 208, 240, 241), (196, 195, 227, 228), (223, 222, 254, 255), (210, 209, 241, 242), (167, 168, 232, 231), (142, 141, 205, 206), (168, 169, 233, 232), (143, 142, 206, 207), (169, 170, 234, 233), (144, 143, 207, 208), (170, 171, 235, 234), (145, 144, 208, 209), (171, 172, 236, 235), (146, 145, 209, 210), (172, 173, 237, 236), (147, 146, 210, 211), (173, 174, 238, 237), (148, 147, 211, 212), (174, 175, 239, 238), (149, 148, 212, 213), (175, 176, 240, 239), (150, 149, 213, 214), (176, 177, 241, 240), (151, 150, 214, 215), (177, 178, 242, 241), (152, 151, 215, 216), (178, 179, 243, 242), (153, 152, 216, 217), (179, 180, 244, 243), (154, 153, 217, 218), (180, 181, 245, 244), (155, 154, 218, 219), (129, 128, 193, 192), (181, 182, 246, 245), (156, 155, 219, 220), (130, 129, 192, 194), (182, 183, 247, 246), (157, 156, 220, 221), (131, 130, 194, 195), (183, 184, 248, 247), (158, 157, 221, 222), (132, 131, 195, 196), (184, 185, 249, 248), (159, 158, 222, 223), (133, 132, 196, 197), (185, 186, 250, 249), (128, 159, 223, 193), (134, 133, 197, 198), (186, 187, 251, 250), (160, 161, 224, 225), (135, 134, 198, 199), (187, 188, 252, 251), (161, 162, 226, 224), (136, 135, 199, 200), (188, 189, 253, 252), (162, 163, 227, 226), (137, 136, 200, 201), (189, 190, 254, 253), (163, 164, 228, 227), (138, 137, 201, 202), (190, 191, 255, 254), (164, 165, 229, 228), (139, 138, 202, 203), (191, 160, 225, 255), (165, 166, 230, 229), (140, 139, 203, 204), (166, 167, 231, 230), (141, 140, 204, 205)])
_uv = me_circle_002.uv_layers.new(name='UVMap')
_uv.uv.foreach_set('vector', [0.0, 0.0, 0.0, 0.0, 0.0, 0.0, 0.0, 0.0, 0.0, 0.0, 0.0, 0.0, 0.0, 0.0, 0.0, 0.0, 0.0, 0.0, 0.0, 0.0, 0.0, 0.0, 0.0, 0.0, 0.0, 0.0, 0.0, 0.0, 0.0, 0.0, 0.0, 0.0, 0.0, 0.0, 0.0, 0.0, 0.0, 0.0, 0.0, 0.0, 0.0, 0.0, 0.0, 0.0, 0.0, 0.0, 0.0, 0.0, 0.0, 0.0, 0.0, 0.0, 0.0, 0.0, 0.0, 0.0, 0.0, 0.0, 0.0, 0.0, 0.0, 0.0, 0.0, 0.0, 0.0, 0.0, 0.0, 0.0, 0.0, 0.0, 0.0, 0.0, 0.0, 0.0, 0.0, 0.0, 0.0, 0.0, 0.0, 0.0, 0.0, 0.0, 0.0, 0.0, 0.0, 0.0, 0.0, 0.0, 0.0, 0.0, 0.0, 0.0, 0.0, 0.0, 0.0, 0.0, 0.0, 0.0, 0.0, 0.0, 0.0, 0.0, 0.0, 0.0, 0.0, 0.0, 0.0, 0.0, 0.0, 0.0, 0.0, 0.0, 0.0, 0.0, 0.0, 0.0, 0.0, 0.0, 0.0, 0.0, 0.0, 0.0, 0.0, 0.0, 0.0, 0.0, 0.0, 0.0, 0.0, 0.0, 0.0, 0.0, 0.0, 0.0, 0.0, 0.0, 0.0, 0.0, 0.0, 0.0, 0.0, 0.0, 0.0, 0.0, 0.0, 0.0, 0.0, 0.0, 0.0, 0.0, 0.0, 0.0, 0.0, 0.0, 0.0, 0.0, 0.0, 0.0, 0.0, 0.0, 0.0, 0.0, 0.0, 0.0, 0.0, 0.0, 0.0, 0.0, 0.0, 0.0, 0.0, 0.0, 0.0, 0.0, 0.0, 0.0, 0.0, 0.0, 0.0, 0.0, 0.0, 0.0, 0.0, 0.0, 0.0, 0.0, 0.0, 0.0, 0.0, 0.0, 0.0, 0.0, 0.0, 0.0, 0.0, 0.0, 0.0, 0.0, 0.0, 0.0, 0.0, 0.0, 0.0, 0.0, 0.0, 0.0, 0.0, 0.0, 0.0, 0.0, 0.0, 0.0, 0.0, 0.0, 0.0, 0.0, 0.0, 0.0, 0.0, 0.0, 0.0, 0.0, 0.0, 0.0, 0.0, 0.0, 0.0, 0.0, 0.0, 0.0, 0.0, 0.0, 0.0, 0.0, 0.0, 0.0, 0.0, 0.0, 0.0, 0.0, 0.0, 0.0, 0.0, 0.0, 0.0, 0.0, 0.0, 0.0, 0.0, 0.0, 0.0, 0.0, 0.0, 0.0, 0.0, 0.0, 0.0, 0.0, 0.0, 0.0, 0.0, 0.0, 0.0, 0.0, 0.0, 0.0, 0.0, 0.0, 0.0, 0.0, 0.0, 0.0, 0.0, 0.0, 0.0, 0.0, 0.0, 0.0, 0.0, 0.0, 0.0, 0.0, 0.0, 0.0, 0.0, 0.0, 0.0, 0.0, 0.0, 0.0, 0.0, 0.0, 0.0, 0.0, 0.0, 0.0, 0.0, 0.0, 0.0, 0.0, 0.0, 0.0, 0.0, 0.0, 0.0, 0.0, 0.0, 0.0, 0.0, 0.0, 0.0, 0.0, 0.0, 0.0, 0.0, 0.0, 0.0, 0.0, 0.0, 0.0, 0.0, 0.0, 0.0, 0.0, 0.0, 0.0, 0.0, 0.0, 0.0, 0.0, 0.0, 0.0, 0.0, 0.0, 0.0, 0.0, 0.0, 0.0, 0.0, 0.0, 0.0, 0.0, 0.0, 0.0, 0.0, 0.0, 0.0, 0.0, 0.0, 0.0, 0.0, 0.0, 0.0, 0.0, 0.0, 0.0, 0.0, 0.0, 0.0, 0.0, 0.0, 0.0, 0.0, 0.0, 0.0, 0.0, 0.0, 0.0, 0.0, 0.0, 0.0, 0.0, 0.0, 0.0, 0.0, 0.0, 0.0, 0.0, 0.0, 0.0, 0.0, 0.0, 0.0, 0.0, 0.0, 0.0, 0.0, 0.0, 0.0, 0.0, 0.0, 0.0, 0.0, 0.0, 0.0, 0.0, 0.0, 0.0, 0.0, 0.0, 0.0, 0.0, 0.0, 0.0, 0.0, 0.0, 0.0, 0.0, 0.0, 0.0, 0.0, 0.0, 0.0, 0.0, 0.0, 0.0, 0.0, 0.0, 0.0, 0.0, 0.0, 0.0, 0.0, 0.0, 0.0, 0.0, 0.0, 0.0, 0.0, 0.0, 0.0, 0.0, 0.0, 0.0, 0.0, 0.0, 0.0, 0.0, 0.0, 0.0, 0.0, 0.0, 0.0, 0.0, 0.0, 0.0, 0.0, 0.0, 0.0, 0.0, 0.0, 0.0, 0.0, 0.0, 0.0, 0.0, 0.0, 0.0, 0.0, 0.0, 0.0, 0.0, 0.0, 0.0, 0.0, 0.0, 0.0, 0.0, 0.0, 0.0, 0.0, 0.0, 0.0, 0.0, 0.0, 0.0, 0.0, 0.0, 0.0, 0.0, 0.0, 0.0, 0.0, 0.0, 0.0, 0.0, 0.0, 0.0, 0.0, 0.0, 0.0, 0.0, 0.0, 0.0, 0.0, 0.0, 0.0, 0.0, 0.0, 0.0, 0.0, 0.0, 0.0, 0.0, 0.0, 0.0, 0.0, 0.0, 0.0, 0.0, 0.0, 0.0, 0.0, 0.0, 0.0, 0.0, 0.0, 0.0, 0.0, 0.0, 0.0, 0.0, 0.0, 0.0, 0.0, 0.0, 0.0, 0.0, 0.0, 0.0, 0.0, 0.0, 0.0, 0.0, 0.0, 0.0, 0.0, 0.0, 0.0, 0.0, 0.0, 0.0, 0.0, 0.0, 0.0, 0.0, 0.0, 0.0, 0.0, 0.0, 0.0, 0.0, 0.0, 0.0, 0.0, 0.0, 0.0, 0.0, 0.0, 0.0, 0.0, 0.0, 0.0, 0.0, 0.0, 0.0, 0.0, 0.0, 0.0, 0.0, 0.0, 0.0, 0.0, 0.0, 0.0, 0.0, 0.0, 0.0, 0.0, 0.0, 0.0, 0.0, 0.0, 0.0, 0.0, 0.0, 0.0, 0.0, 0.0, 0.0, 0.0, 0.0, 0.0, 0.0, 0.0, 0.0, 0.0, 0.0, 0.0, 0.0, 0.0, 0.0, 0.0, 0.0, 0.0, 0.0, 0.0, 0.0, 0.0, 0.0, 0.0, 0.0, 0.0, 0.0, 0.0, 0.0, 0.0, 0.0, 0.0, 0.0, 0.0, 0.0, 0.0, 0.0, 0.0, 0.0, 0.0, 0.0, 0.0, 0.0, 0.0, 0.0, 0.0, 0.0, 0.0, 0.0, 0.0, 0.0, 0.0, 0.0, 0.0, 0.0, 0.0, 0.0, 0.0, 0.0, 0.0, 0.0, 0.0, 0.0, 0.0, 0.0, 0.0, 0.0, 0.0, 0.0, 0.0, 0.0, 0.0, 0.0, 0.0, 0.0, 0.0, 0.0, 0.0, 0.0, 0.0, 0.0, 0.0, 0.0, 0.0, 0.0, 0.0, 0.0, 0.0, 0.0, 0.0, 0.0, 0.0, 0.0, 0.0, 0.0, 0.0, 0.0, 0.0, 0.0, 0.0, 0.0, 0.0, 0.0, 0.0, 0.0, 0.0, 0.0, 0.0, 0.0, 0.0, 0.0, 0.0, 0.0, 0.0, 0.0, 0.0, 0.0, 0.0, 0.0, 0.0, 0.0, 0.0, 0.0, 0.0, 0.0, 0.0, 0.0, 0.0, 0.0, 0.0, 0.0, 0.0, 0.0, 0.0, 0.0, 0.0, 0.0, 0.0, 0.0, 0.0, 0.0, 0.0, 0.0, 0.0, 0.0, 0.0, 0.0, 0.0, 0.0, 0.0, 0.0, 0.0, 0.0, 0.0, 0.0, 0.0, 0.0, 0.0, 0.0, 0.0, 0.0, 0.0, 0.0, 0.0, 0.0, 0.0, 0.0, 0.0, 0.0, 0.0, 0.0, 0.0, 0.0, 0.0, 0.0, 0.0, 0.0, 0.0, 0.0, 0.0, 0.0, 0.0, 0.0, 0.0, 0.0, 0.0, 0.0, 0.0, 0.0, 0.0, 0.0, 0.0, 0.0, 0.0, 0.0, 0.0, 0.0, 0.0, 0.0, 0.0, 0.0, 0.0, 0.0, 0.0, 0.0, 0.0, 0.0, 0.0, 0.0, 0.0, 0.0, 0.0, 0.0, 0.0, 0.0, 0.0, 0.0, 0.0, 0.0, 0.0, 0.0, 0.0, 0.0, 0.0, 0.0, 0.0, 0.0, 0.0, 0.0, 0.0, 0.0, 0.0, 0.0, 0.0, 0.0, 0.0, 0.0, 0.0, 0.0, 0.0, 0.0, 0.0, 0.0, 0.0, 0.0, 0.0, 0.0, 0.0, 0.0, 0.0, 0.0, 0.0, 0.0, 0.0, 0.0, 0.0, 0.0, 0.0, 0.0, 0.0, 0.0, 0.0, 0.0, 0.0, 0.0, 0.0, 0.0, 0.0, 0.0, 0.0, 0.0, 0.0, 0.0, 0.0, 0.0, 0.0, 0.0, 0.0, 0.0, 0.0, 0.0, 0.0, 0.0, 0.0, 0.0, 0.0, 0.0, 0.0, 0.0, 0.0, 0.0, 0.0, 0.0, 0.0, 0.0, 0.0, 0.0, 0.0, 0.0, 0.0, 0.0, 0.0, 0.0, 0.0, 0.0, 0.0, 0.0, 0.0, 0.0, 0.0, 0.0, 0.0, 0.0, 0.0, 0.0, 0.0, 0.0, 0.0, 0.0, 0.0, 0.0, 0.0, 0.0, 0.0, 0.0, 0.0, 0.0, 0.0, 0.0, 0.0, 0.0, 0.0, 0.0, 0.0, 0.0, 0.0, 0.0, 0.0, 0.0, 0.0, 0.0, 0.0, 0.0, 0.0, 0.0, 0.0, 0.0, 0.0, 0.0, 0.0, 0.0, 0.0, 0.0, 0.0, 0.0, 0.0, 0.0, 0.0, 0.0, 0.0, 0.0, 0.0, 0.0, 0.0, 0.0, 0.0, 0.0, 0.0, 0.0, 0.0, 0.0, 0.0, 0.0, 0.0, 0.0, 0.0, 0.0, 0.0, 0.0, 0.0, 0.0, 0.0, 0.0, 0.0, 0.0, 0.0, 0.0, 0.0, 0.0, 0.0, 0.0, 0.0, 0.0, 0.0, 0.0, 0.0, 0.0, 0.0, 0.0, 0.0, 0.0, 0.0, 0.0, 0.0, 0.0, 0.0, 0.0, 0.0, 0.0, 0.0, 0.0, 0.0, 0.0, 0.0, 0.0, 0.0, 0.0, 0.0, 0.0, 0.0, 0.0, 0.0, 0.0, 0.0, 0.0, 0.0, 0.0, 0.0, 0.0, 0.0, 0.0, 0.0, 0.0, 0.0, 0.0, 0.0, 0.0, 0.0, 0.0, 0.0, 0.0, 0.0, 0.0, 0.0, 0.0, 0.0, 0.0, 0.0, 0.0, 0.0, 0.0, 0.0, 0.0, 0.0, 0.0, 0.0, 0.0, 0.0, 0.0, 0.0, 0.0, 0.0, 0.0, 0.0, 0.0, 0.0, 0.0, 0.0, 0.0, 0.0, 0.0, 0.0, 0.0, 0.0, 0.0, 0.0, 0.0, 0.0, 0.0, 0.0, 0.0, 0.0, 0.0, 0.0, 0.0, 0.0, 0.0, 0.0, 0.0, 0.0, 0.0, 0.0, 0.0, 0.0, 0.0, 0.0, 0.0, 0.0, 0.0, 0.0, 0.0, 0.0, 0.0, 0.0, 0.0, 0.0, 0.0, 0.0, 0.0, 0.0, 0.0, 0.0, 0.0, 0.0, 0.0, 0.0, 0.0, 0.0, 0.0, 0.0, 0.0, 0.0, 0.0, 0.0, 0.0, 0.0, 0.0, 0.0, 0.0, 0.0, 0.0, 0.0, 0.0, 0.0, 0.0, 0.0, 0.0, 0.0, 0.0, 0.0, 0.0, 0.0, 0.0, 0.0, 0.0, 0.0, 0.0, 0.0, 0.0, 0.0, 0.0, 0.0, 0.0, 0.0, 0.0, 0.0, 0.0, 0.0, 0.0, 0.0, 0.0, 0.0, 0.0, 0.0, 0.0, 0.0, 0.0, 0.0, 0.0, 0.0, 0.0, 0.0, 0.0, 0.0, 0.0, 0.0, 0.0, 0.0, 0.0, 0.0, 0.0, 0.0, 0.0, 0.0, 0.0, 0.0, 0.0, 0.0, 0.0, 0.0, 0.0, 0.0, 0.0, 0.0, 0.0, 0.0, 0.0, 0.0, 0.0, 0.0, 0.0, 0.0, 0.0, 0.0, 0.0, 0.0, 0.0, 0.0, 0.0, 0.0, 0.0, 0.0, 0.0, 0.0, 0.0, 0.0, 0.0, 0.0, 0.0, 0.0, 0.0, 0.0, 0.0, 0.0, 0.0, 0.0, 0.0, 0.0, 0.0, 0.0, 0.0, 0.0, 0.0, 0.0, 0.0, 0.0, 0.0, 0.0, 0.0, 0.0, 0.0, 0.0, 0.0, 0.0, 0.0, 0.0, 0.0, 0.0, 0.0, 0.0, 0.0, 0.0, 0.0, 0.0, 0.0, 0.0, 0.0, 0.0, 0.0, 0.0, 0.0, 0.0, 0.0, 0.0, 0.0, 0.0, 0.0, 0.0, 0.0, 0.0, 0.0, 0.0, 0.0, 0.0, 0.0, 0.0, 0.0, 0.0, 0.0, 0.0, 0.0, 0.0, 0.0, 0.0, 0.0, 0.0, 0.0, 0.0, 0.0, 0.0, 0.0, 0.0, 0.0, 0.0, 0.0, 0.0, 0.0, 0.0, 0.0, 0.0, 0.0, 0.0, 0.0, 0.0, 0.0, 0.0, 0.0, 0.0, 0.0, 0.0, 0.0, 0.0, 0.0, 0.0, 0.0, 0.0, 0.0, 0.0, 0.0, 0.0, 0.0, 0.0, 0.0, 0.0, 0.0, 0.0, 0.0, 0.0, 0.0, 0.0, 0.0, 0.0, 0.0, 0.0, 0.0, 0.0, 0.0, 0.0, 0.0, 0.0, 0.0, 0.0, 0.0, 0.0, 0.0, 0.0, 0.0, 0.0, 0.0, 0.0, 0.0, 0.0, 0.0, 0.0, 0.0, 0.0, 0.0, 0.0, 0.0, 0.0, 0.0, 0.0, 0.0, 0.0, 0.0, 0.0, 0.0, 0.0, 0.0, 0.0, 0.0, 0.0, 0.0, 0.0, 0.0, 0.0, 0.0, 0.0, 0.0, 0.0, 0.0, 0.0, 0.0, 0.0, 0.0, 0.0, 0.0, 0.0, 0.0, 0.0, 0.0, 0.0, 0.0, 0.0, 0.0, 0.0, 0.0, 0.0, 0.0, 0.0, 0.0, 0.0, 0.0, 0.0, 0.0, 0.0, 0.0, 0.0, 0.0, 0.0, 0.0, 0.0, 0.0, 0.0, 0.0, 0.0, 0.0, 0.0, 0.0, 0.0, 0.0, 0.0, 0.0, 0.0, 0.0, 0.0, 0.0, 0.0, 0.0, 0.0, 0.0, 0.0, 0.0, 0.0, 0.0, 0.0, 0.0, 0.0, 0.0, 0.0, 0.0, 0.0, 0.0, 0.0, 0.0, 0.0, 0.0, 0.0, 0.0, 0.0, 0.0, 0.0, 0.0, 0.0, 0.0, 0.0, 0.0, 0.0, 0.0, 0.0, 0.0, 0.0, 0.0, 0.0, 0.0, 0.0, 0.0, 0.0, 0.0, 0.0, 0.0, 0.0, 0.0, 0.0, 0.0, 0.0, 0.0, 0.0, 0.0, 0.0, 0.0, 0.0, 0.0, 0.0, 0.0, 0.0, 0.0, 0.0, 0.0, 0.0, 0.0, 0.0, 0.0, 0.0, 0.0, 0.0, 0.0, 0.0, 0.0, 0.0, 0.0, 0.0, 0.0, 0.0, 0.0, 0.0, 0.0, 0.0, 0.0, 0.0, 0.0, 0.0, 0.0, 0.0, 0.0, 0.0, 0.0, 0.0, 0.0, 0.0, 0.0, 0.0, 0.0, 0.0, 0.0, 0.0, 0.0, 0.0, 0.0, 0.0, 0.0, 0.0, 0.0, 0.0, 0.0, 0.0, 0.0, 0.0, 0.0, 0.0, 0.0, 0.0, 0.0, 0.0, 0.0, 0.0, 0.0, 0.0, 0.0, 0.0, 0.0, 0.0, 0.0, 0.0, 0.0, 0.0, 0.0, 0.0, 0.0, 0.0, 0.0, 0.0, 0.0, 0.0, 0.0, 0.0, 0.0, 0.0, 0.0, 0.0, 0.0, 0.0, 0.0, 0.0, 0.0, 0.0, 0.0, 0.0, 0.0, 0.0, 0.0, 0.0, 0.0, 0.0, 0.0, 0.0, 0.0, 0.0, 0.0, 0.0, 0.0, 0.0, 0.0, 0.0, 0.0, 0.0, 0.0, 0.0, 0.0, 0.0, 0.0, 0.0, 0.0, 0.0, 0.0, 0.0, 0.0, 0.0, 0.0, 0.0, 0.0, 0.0, 0.0, 0.0, 0.0, 0.0, 0.0, 0.0, 0.0, 0.0, 0.0, 0.0, 0.0, 0.0, 0.0, 0.0, 0.0, 0.0, 0.0, 0.0, 0.0, 0.0, 0.0, 0.0, 0.0, 0.0, 0.0, 0.0, 0.0, 0.0, 0.0, 0.0, 0.0, 0.0, 0.0, 0.0, 0.0, 0.0, 0.0, 0.0, 0.0, 0.0, 0.0, 0.0, 0.0, 0.0, 0.0, 0.0, 0.0, 0.0, 0.0, 0.0, 0.0, 0.0, 0.0, 0.0, 0.0, 0.0, 0.0, 0.0, 0.0, 0.0, 0.0, 0.0, 0.0, 0.0, 0.0, 0.0, 0.0, 0.0, 0.0, 0.0, 0.0, 0.0, 0.0, 0.0, 0.0, 0.0, 0.0, 0.0, 0.0, 0.0, 0.0, 0.0, 0.0, 0.0, 0.0, 0.0, 0.0, 0.0, 0.0, 0.0, 0.0, 0.0, 0.0, 0.0, 0.0, 0.0, 0.0, 0.0, 0.0, 0.0, 0.0, 0.0, 0.0, 0.0, 0.0, 0.0, 0.0, 0.0, 0.0, 0.0, 0.0, 0.0, 0.0, 0.0, 0.0, 0.0, 0.0, 0.0, 0.0, 0.0, 0.0, 0.0, 0.0, 0.0, 0.0, 0.0, 0.0, 0.0, 0.0, 0.0, 0.0, 0.0, 0.0, 0.0, 0.0, 0.0, 0.0, 0.0, 0.0, 0.0, 0.0, 0.0, 0.0, 0.0, 0.0, 0.0, 0.0, 0.0, 0.0, 0.0, 0.0, 0.0, 0.0, 0.0, 0.0, 0.0, 0.0, 0.0, 0.0, 0.0, 0.0, 0.0, 0.0, 0.0, 0.0, 0.0, 0.0, 0.0, 0.0, 0.0, 0.0, 0.0, 0.0, 0.0, 0.0, 0.0, 0.0, 0.0, 0.0, 0.0, 0.0, 0.0, 0.0, 0.0, 0.0, 0.0, 0.0, 0.0, 0.0, 0.0, 0.0, 0.0, 0.0, 0.0, 0.0, 0.0, 0.0, 0.0, 0.0, 0.0, 0.0, 0.0, 0.0, 0.0, 0.0, 0.0, 0.0, 0.0, 0.0, 0.0, 0.0, 0.0, 0.0, 0.0, 0.0, 0.0, 0.0, 0.0, 0.0, 0.0, 0.0, 0.0, 0.0, 0.0, 0.0, 0.0, 0.0, 0.0, 0.0, 0.0, 0.0, 0.0, 0.0, 0.0, 0.0, 0.0, 0.0, 0.0, 0.0, 0.0, 0.0, 0.0, 0.0, 0.0, 0.0, 0.0, 0.0, 0.0, 0.0, 0.0, 0.0, 0.0, 0.0, 0.0, 0.0, 0.0, 0.0, 0.0, 0.0, 0.0, 0.0, 0.0, 0.0, 0.0, 0.0, 0.0, 0.0, 0.0, 0.0, 0.0, 0.0, 0.0, 0.0, 0.0, 0.0, 0.0, 0.0, 0.0, 0.0, 0.0, 0.0, 0.0, 0.0, 0.0, 0.0, 0.0, 0.0, 0.0, 0.0, 0.0, 0.0, 0.0, 0.0, 0.0, 0.0, 0.0, 0.0, 0.0, 0.0, 0.0, 0.0, 0.0, 0.0, 0.0, 0.0, 0.0, 0.0, 0.0, 0.0, 0.0, 0.0, 0.0, 0.0, 0.0, 0.0, 0.0, 0.0, 0.0, 0.0, 0.0, 0.0, 0.0, 0.0, 0.0, 0.0, 0.0, 0.0, 0.0, 0.0, 0.0, 0.0, 0.0, 0.0, 0.0, 0.0, 0.0, 0.0, 0.0, 0.0, 0.0, 0.0, 0.0, 0.0, 0.0, 0.0, 0.0, 0.0, 0.0, 0.0, 0.0, 0.0, 0.0, 0.0, 0.0, 0.0, 0.0, 0.0, 0.0, 0.0, 0.0, 0.0, 0.0, 0.0, 0.0, 0.0, 0.0, 0.0, 0.0, 0.0, 0.0, 0.0, 0.0, 0.0, 0.0, 0.0, 0.0, 0.0, 0.0, 0.0, 0.0, 0.0, 0.0, 0.0, 0.0, 0.0, 0.0, 0.0, 0.0, 0.0, 0.0, 0.0, 0.0, 0.0, 0.0, 0.0, 0.0, 0.0, 0.0, 0.0, 0.0, 0.0, 0.0, 0.0, 0.0, 0.0, 0.0, 0.0, 0.0, 0.0, 0.0, 0.0, 0.0, 0.0, 0.0, 0.0, 0.0, 0.0, 0.0, 0.0, 0.0, 0.0, 0.0, 0.0, 0.0, 0.0, 0.0, 0.0, 0.0, 0.0, 0.0, 0.0, 0.0, 0.0, 0.0, 0.0, 0.0, 0.0, 0.0, 0.0, 0.0, 0.0, 0.0, 0.0, 0.0, 0.0, 0.0, 0.0, 0.0, 0.0])
me_circle_002.materials.append(mat_material_003)
me_circle_002.use_remesh_fix_poles = True
me_circle_002.use_remesh_preserve_attributes = False
me_circle_002.use_mirror_vertex_groups = False
me_circle_002.update()

# ---- objects
ob_plane = bpy.data.objects.new('Plane', me_plane)
ob_plane_001 = bpy.data.objects.new('Plane.001', me_plane_001)
ob_circle_002 = bpy.data.objects.new('Circle.002', me_circle_002)

# ---- transforms, parenting, visibility, modifiers, constraints
ob_plane.location = (0.0, 0.0, 0.0)
ob_plane.rotation_euler = (1.571, -0.0, 0.0)
ob_plane.lineart.crease_threshold = 0.0
_m = ob_plane.modifiers.new('Subdivision', 'SUBSURF')
_m.uv_smooth = 'PRESERVE_CORNERS'
_m.levels = 2
ob_plane_001.location = (0.0, 0.07799, 0.0)
ob_plane_001.rotation_euler = (1.571, -0.0, 0.0)
ob_plane_001.scale = (0.8809, 0.8809, 0.8809)
ob_plane_001.lineart.crease_threshold = 0.0
_m = ob_plane_001.modifiers.new('BTool_Circle.001', 'BOOLEAN')
ob_circle_002.location = (0.2554, 0.0009211, 0.9201)
ob_circle_002.rotation_euler = (-0.0, 1.571, 0.0)
ob_circle_002.scale = (0.1708, 0.1708, 0.1708)
ob_circle_002.lineart.crease_threshold = 0.0
_m = ob_circle_002.modifiers.new('Mirror', 'MIRROR')
_m.mirror_object = ob_plane
_m = ob_circle_002.modifiers.new('Bevel', 'BEVEL')
_m.width = 0.06
_m.width_pct = 0.06
_m.segments = 2
_m.limit_method = 'WEIGHT'
_m = ob_circle_002.modifiers.new('Subdivision', 'SUBSURF')
_m.uv_smooth = 'PRESERVE_CORNERS'
_m.levels = 2

# ---- collection membership
col_collection.objects.link(ob_plane)
col_collection.objects.link(ob_plane_001)
col_collection.objects.link(ob_circle_002)

# ---- scene / render settings (as saved in the file)
scene.frame_start = 1; scene.frame_end = 250; scene.frame_set(10)
scene.render.engine = 'BLENDER_EEVEE_NEXT'
scene.cycles.use_denoising = False
scene.cycles.samples = 128
scene.cycles.sampling_pattern = 'TABULATED_SOBOL'
scene.cycles.use_adaptive_sampling = False
scene.cycles.use_light_tree = False
scene.view_settings.view_transform = 'Filmic'
bpy.context.view_layer.update()

# ---- added for rendering (the .blend has no active camera and no usable light): camera, sun
cam_auto = bpy.data.cameras.new('AutoCamera')
cam_auto.lens = 50.0
cam_auto.sensor_width = 36.0
cam_auto.clip_end = 1000.0
ob_auto_camera = bpy.data.objects.new('AutoCamera', cam_auto)
scene.collection.objects.link(ob_auto_camera)
ob_auto_camera.location = (2.69722, -3.22855, 2.20321)
ob_auto_camera.rotation_euler = (1.09748, -7.21219e-08, 0.694738)
scene.camera = ob_auto_camera
light_auto_sun = bpy.data.lights.new('AutoSun', 'SUN')
light_auto_sun.energy = 3.0
light_auto_sun.angle = 0.0523599
ob_auto_sun = bpy.data.objects.new('AutoSun', light_auto_sun)
scene.collection.objects.link(ob_auto_sun)
ob_auto_sun.rotation_euler = (0.872665, 0.174533, 0.523599)
bpy.context.view_layer.update()
